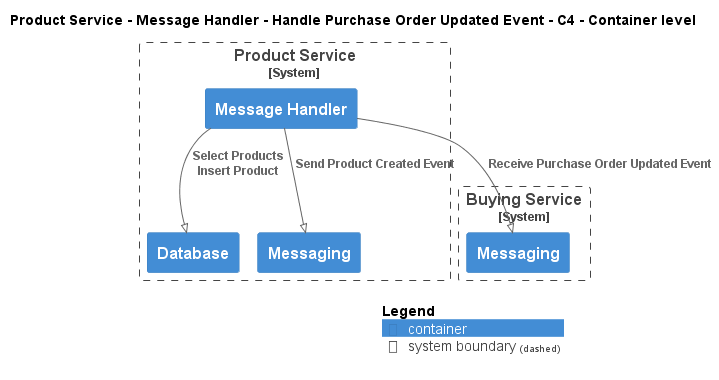

The diagram above was rendered by PlantUML. Its source (embedded in the PNG):
@startuml
!pragma layout smetana
!include ..\..\..\..\..\..\.c4s\C4_Container.puml

AddElementTag("state:new", $bgColor=green, $fontColor=#ffffff, $borderColor=green, $shadowing="False")
AddElementTag("state:changed", $bgColor=orange, $fontColor=#ffffff, $borderColor=orange, $shadowing="False")
AddElementTag("state:removed", $bgColor=red, $fontColor=#ffffff, $borderColor=red, $shadowing="False")

AddRelTag("state:new", $textColor=green, $lineColor=green)
AddRelTag("state:changed", $textColor=orange, $lineColor=orange)
AddRelTag("state:removed", $textColor=red, $lineColor=red)

SHOW_PERSON_PORTRAIT()
LAYOUT_TOP_DOWN()

skinparam linetype polyline

title Product Service - Message Handler - Handle Purchase Order Updated Event - C4 - Container level


System_Boundary(ECommercePlatform.SoftwareSystems.ProductService, "Product Service") {
    Container(ECommercePlatform.SoftwareSystems.ProductService.Containers.MessageHandler, "Message Handler", "", "")
    Container(ECommercePlatform.SoftwareSystems.ProductService.Containers.Database, "Database", "", "")
    Container(ECommercePlatform.SoftwareSystems.ProductService.Containers.Messaging, "Messaging", "", "")
}

System_Boundary(ECommercePlatform.SoftwareSystems.BuyingService, "Buying Service") {
    Container(ECommercePlatform.SoftwareSystems.BuyingService.Containers.Messaging, "Messaging", "", "")
}

Rel(ECommercePlatform.SoftwareSystems.ProductService.Containers.MessageHandler, ECommercePlatform.SoftwareSystems.BuyingService.Containers.Messaging, "Receive Purchase Order Updated Event")
Rel(ECommercePlatform.SoftwareSystems.ProductService.Containers.MessageHandler, ECommercePlatform.SoftwareSystems.ProductService.Containers.Database, "Select Products\nInsert Product")
Rel(ECommercePlatform.SoftwareSystems.ProductService.Containers.MessageHandler, ECommercePlatform.SoftwareSystems.ProductService.Containers.Messaging, "Send Product Created Event")


SHOW_LEGEND()
@enduml